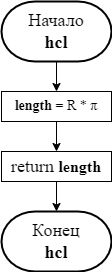

The diagram above was exported from draw.io. Its source (the exported page's mxGraphModel, read from the mxfile embedded in the PNG):
<mxGraphModel dx="1147" dy="772" grid="1" gridSize="10" guides="0" tooltips="1" connect="1" arrows="0" fold="1" page="1" pageScale="1" pageWidth="827" pageHeight="1169" background="none" math="0" shadow="0">
  <root>
    <mxCell id="0" />
    <mxCell id="1" parent="0" />
    <mxCell id="4oTWKZa-oMYPQXvp2SXr-10" style="edgeStyle=orthogonalEdgeStyle;rounded=0;orthogonalLoop=1;jettySize=auto;html=1;exitX=0.5;exitY=1;exitDx=0;exitDy=0;exitPerimeter=0;entryX=0.5;entryY=0;entryDx=0;entryDy=0;fontFamily=Times New Roman;fontSize=14;fontColor=#000000;labelBackgroundColor=none;labelBorderColor=none;" parent="1" source="4oTWKZa-oMYPQXvp2SXr-9" edge="1">
      <mxGeometry relative="1" as="geometry">
        <mxPoint x="415" y="170" as="targetPoint" />
      </mxGeometry>
    </mxCell>
    <mxCell id="4oTWKZa-oMYPQXvp2SXr-9" value="&lt;font style=&quot;font-size: 18px;&quot;&gt;Начало&lt;br style=&quot;&quot;&gt;&lt;b style=&quot;&quot;&gt;hcl&lt;/b&gt;&lt;/font&gt;" style="strokeWidth=2;html=1;shape=mxgraph.flowchart.terminator;whiteSpace=wrap;rounded=1;strokeColor=default;fontFamily=Times New Roman;fontSize=14;fontColor=#000000;fillColor=none;labelBackgroundColor=none;labelBorderColor=none;" parent="1" vertex="1">
      <mxGeometry x="360" y="80" width="110" height="60" as="geometry" />
    </mxCell>
    <mxCell id="4oTWKZa-oMYPQXvp2SXr-17" style="edgeStyle=orthogonalEdgeStyle;rounded=0;orthogonalLoop=1;jettySize=auto;html=1;exitX=0.5;exitY=1;exitDx=0;exitDy=0;entryX=0.5;entryY=0;entryDx=0;entryDy=0;fontFamily=Times New Roman;fontSize=14;fontColor=#000000;labelBackgroundColor=none;labelBorderColor=none;" parent="1" source="4oTWKZa-oMYPQXvp2SXr-14" target="4oTWKZa-oMYPQXvp2SXr-16" edge="1">
      <mxGeometry relative="1" as="geometry" />
    </mxCell>
    <mxCell id="4oTWKZa-oMYPQXvp2SXr-14" value="&lt;font style=&quot;font-size: 14px;&quot;&gt;&lt;b&gt;length&amp;nbsp;&lt;/b&gt;= R *&amp;nbsp;&lt;/font&gt;π" style="rounded=0;whiteSpace=wrap;html=1;strokeColor=default;fontFamily=Times New Roman;fontSize=14;fontColor=#000000;fillColor=none;labelBackgroundColor=none;labelBorderColor=none;" parent="1" vertex="1">
      <mxGeometry x="360" y="170" width="110" height="30" as="geometry" />
    </mxCell>
    <mxCell id="iBWXFEtvxGumeE3fWOg8-3" style="edgeStyle=orthogonalEdgeStyle;rounded=0;orthogonalLoop=1;jettySize=auto;html=1;exitX=0.5;exitY=1;exitDx=0;exitDy=0;entryX=0.5;entryY=0;entryDx=0;entryDy=0;entryPerimeter=0;" edge="1" parent="1" source="4oTWKZa-oMYPQXvp2SXr-16" target="iBWXFEtvxGumeE3fWOg8-2">
      <mxGeometry relative="1" as="geometry" />
    </mxCell>
    <mxCell id="4oTWKZa-oMYPQXvp2SXr-16" value="&lt;font style=&quot;&quot;&gt;&lt;span style=&quot;font-size: 18px;&quot;&gt;return&amp;nbsp;&lt;/span&gt;&lt;/font&gt;&lt;font style=&quot;font-weight: bold;&quot; size=&quot;3&quot;&gt;length&lt;/font&gt;" style="shape=parallelogram;perimeter=parallelogramPerimeter;whiteSpace=wrap;html=1;fixedSize=1;rounded=0;strokeColor=default;fontFamily=Times New Roman;fontSize=14;fontColor=#000000;fillColor=none;labelBackgroundColor=none;labelBorderColor=none;size=0;" parent="1" vertex="1">
      <mxGeometry x="360" y="230" width="110" height="30" as="geometry" />
    </mxCell>
    <mxCell id="iBWXFEtvxGumeE3fWOg8-2" value="&lt;font style=&quot;font-size: 18px;&quot;&gt;Конец&lt;br style=&quot;&quot;&gt;&lt;b style=&quot;&quot;&gt;hcl&lt;/b&gt;&lt;/font&gt;" style="strokeWidth=2;html=1;shape=mxgraph.flowchart.terminator;whiteSpace=wrap;rounded=1;strokeColor=default;fontFamily=Times New Roman;fontSize=14;fontColor=#000000;fillColor=none;labelBackgroundColor=none;labelBorderColor=none;" vertex="1" parent="1">
      <mxGeometry x="360" y="290" width="110" height="60" as="geometry" />
    </mxCell>
  </root>
</mxGraphModel>